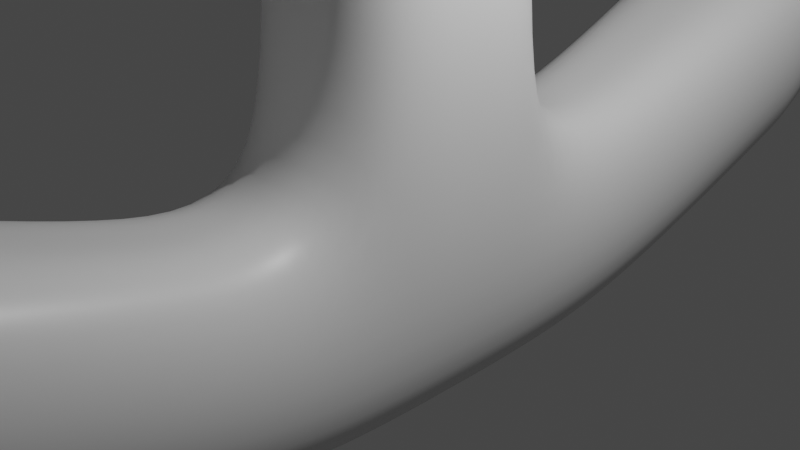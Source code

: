 # Source: 2._test.blend  (saved by Blender 2.83.19; exported with 4.5.12 LTS)
import bpy
from mathutils import Matrix  # noqa: F401  (used for matrix-valued properties, if any)

bpy.ops.wm.read_factory_settings(use_empty=True)
scene = bpy.context.scene
scene.name = 'Scene'

# ---- collections
col_collection = bpy.data.collections.new('Collection'); scene.collection.children.link(col_collection)

# ---- materials (node trees are filled in below, after node groups)
mat_material = bpy.data.materials.new('Material')
mat_material.alpha_threshold = 0.0
mat_material.use_transparent_shadow = False
mat_material.line_color = (0.0, 0.0, 0.0, 1.0)

# ---- material node trees
mat_material.use_nodes = True; mat_material.node_tree.nodes.clear()
_N = mat_material.node_tree.nodes; _L = mat_material.node_tree.links
n0 = _N.new('ShaderNodeOutputMaterial'); n0.name = 'Material Output'; n0.location = (300, 300)
n1 = _N.new('ShaderNodeBsdfPrincipled'); n1.name = 'Principled BSDF'; n1.location = (10, 300)
n1.distribution = 'GGX'
n1.subsurface_method = 'BURLEY'
n1.inputs[2].default_value = 0.4
n1.inputs[3].default_value = 1.45
n1.inputs[27].default_value = (0.0, 0.0, 0.0, 1.0)
n1.inputs[28].default_value = 1.0
_L.new(n1.outputs[0], n0.inputs[0])
n0.is_active_output = True

# ---- world
world_world = bpy.data.worlds.new('World'); scene.world = world_world
world_world.use_nodes = True; world_world.node_tree.nodes.clear()
_N = world_world.node_tree.nodes; _L = world_world.node_tree.links
n0 = _N.new('ShaderNodeOutputWorld'); n0.name = 'World Output'; n0.location = (300, 300)
n1 = _N.new('ShaderNodeBackground'); n1.name = 'Background'; n1.location = (10, 300)
n1.inputs[0].default_value = (0.05088, 0.05088, 0.05088, 1.0)
_L.new(n1.outputs[0], n0.inputs[0])
n0.is_active_output = True
world_world.color = (0.05088, 0.05088, 0.05088)
world_world.use_sun_shadow = False
world_world.sun_shadow_jitter_overblur = 0.0

# ---- cameras
cam_camera = bpy.data.cameras.new('Camera')
cam_camera.clip_end = 100.0
cam_camera.ortho_scale = 7.314

# ---- lights
light_light = bpy.data.lights.new('Light', 'POINT')
light_light.transmission_factor = 0.0
light_light.energy = 1000.0
light_light.shadow_soft_size = 0.1
light_light.shadow_maximum_resolution = 0.006
light_light.use_absolute_resolution = True

# ---- meshes
me_cube = bpy.data.meshes.new('Cube')
me_cube.from_pydata([(0.9621, 0.9695, 0.5391), (1.304, 1.311, -2.069), (0.9621, 0.0, 0.5391), (1.304, 0.0, -2.069), (-0.9621, 0.9695, 0.5391), (-1.304, 1.311, -2.069), (-0.9621, 0.0, 0.5391), (-1.304, 0.0, -2.069), (1.304, 5.82, -0.7273), (-1.304, 5.82, -0.7273), (1.304, 5.82, 1.881), (-1.304, 5.82, 1.881), (1.113, 8.712, 4.002), (-1.187, 8.732, 4.062), (1.308, 7.967, 6.049), (-1.314, 7.967, 6.049), (0.9042, 10.48, 4.279), (-0.9166, 10.5, 4.322), (0.9382, 9.93, 6.015), (-0.8826, 9.955, 6.059), (0.8261, 10.11, 4.317), (-0.8481, 10.13, 4.357), (0.8573, 9.601, 5.913), (-0.8169, 9.624, 5.953), (1.47, 12.1, 8.089), (1.551, 12.02, 8.133), (1.549, 12.04, 7.957), (-1.426, 12.09, 8.168), (-1.505, 12.03, 8.039), (-1.507, 12.01, 8.214), (1.53, 10.02, 7.926), (1.445, 9.946, 7.962), (1.524, 9.915, 7.811), (-1.529, 10.02, 7.928), (-1.52, 9.915, 7.811), (-1.445, 9.946, 7.962), (-0.07022, 12.76, 12.13), (-7.451e-09, 12.66, 12.13), (0.07071, 12.76, 12.13), (0.0006043, 12.85, 12.05), (1.477, 9.938, 7.673), (1.497, 12.01, 7.723), (-1.458, 12.0, 7.803), (-1.469, 9.937, 7.678), (1.039, 10.15, 6.389), (1.016, 11.74, 5.541), (-1.018, 11.74, 5.596), (-0.993, 10.14, 6.43), (0.9621, 0.0, 4.012), (-0.9621, 0.0, 4.012), (0.9621, 0.9695, 4.012), (-0.9621, 0.9695, 4.012), (0.9621, 0.0, 4.568), (-0.9621, 0.0, 4.568), (0.9621, 0.9695, 4.568), (-0.9621, 0.9695, 4.568), (0.9621, 0.0, 7.576), (-0.9621, 0.0, 7.576), (0.9621, 0.9695, 7.576), (-0.9621, 0.9695, 7.576), (0.9621, 0.0, 8.397), (-0.9621, 0.0, 8.397), (0.9621, 0.9695, 8.397), (-0.9621, 0.9695, 8.397), (0.9621, 0.0, 10.41), (-0.9621, 0.0, 10.41), (0.9621, 0.9695, 10.41), (-0.9621, 0.9695, 10.41), (1.025, 0.0, 13.19), (-1.025, 0.0, 13.19), (1.025, 1.032, 13.19), (-1.025, 1.032, 13.19), (0.0, 1.451, 0.5391), (0.0, 5.82, 1.881), (-0.003146, 7.967, 6.049), (0.0202, 9.612, 5.933), (0.02776, 9.943, 6.037), (0.001622, 9.915, 7.811), (2.31e-16, 9.946, 7.962), (0.003714, 9.938, 7.676), (0.02324, 10.14, 6.409), (0.0, 1.451, 4.012), (0.0, 1.451, 4.568), (0.0, 1.451, 7.576), (0.0, 1.451, 8.397), (0.0, 1.451, 10.41), (0.0, 4.01, 13.19), (0.0, 1.513, 13.19), (-1.304, 2.949, -1.872), (1.304, 2.949, -1.872), (1.012, 2.657, 0.7357), (-1.012, 2.657, 0.7357), (0.0, 3.068, 0.7357), (-1.304, 5.512, -0.8503), (1.273, 5.481, 1.758), (0.0, 5.525, 1.758), (1.304, 5.512, -0.8503), (-1.273, 5.481, 1.758), (-1.314, 6.657, 0.006092), (1.297, 6.653, -0.005419), (1.305, 6.247, 2.478), (-1.306, 6.247, 2.478), (-0.0005325, 6.247, 2.478), (-1.375, 7.885, 2.47), (1.33, 6.804, 4.313), (0.02192, 6.777, 4.339), (1.238, 7.952, 2.375), (-1.286, 6.749, 4.365), (0.0, 6.065, 13.19), (-1.025, 0.0, 15.07), (1.025, 1.032, 15.07), (1.025, 0.0, 15.07), (-1.025, 1.032, 15.07), (0.0, 1.513, 15.07), (1.025, 3.529, 13.19), (1.025, 3.529, 15.07), (-1.025, 3.529, 13.19), (-1.025, 3.529, 15.07), (0.0, 4.01, 15.07), (0.0, 0.0, 18.07), (-1.025, 0.0, 18.07), (1.025, 1.032, 19.39), (1.025, 0.0, 18.07), (-1.025, 1.032, 19.39), (0.0, 1.513, 19.39), (1.025, 5.584, 13.19), (1.025, 5.584, 15.07), (-1.025, 5.584, 13.19), (-1.025, 5.584, 15.07), (0.0, 6.065, 15.07), (0.0, 7.16, 13.19), (1.025, 6.678, 13.19), (1.025, 6.678, 15.07), (-1.025, 6.678, 13.19), (-1.025, 6.678, 15.07), (0.0, 7.16, 15.07), (-1.025, 0.0, 15.47), (0.0, 1.513, 15.47), (1.025, 1.032, 15.47), (1.025, 0.0, 15.47), (-1.025, 1.032, 15.47), (-1.025, 0.0, 17.15), (0.0, 1.513, 17.15), (1.025, 1.032, 17.15), (1.025, 0.0, 17.15), (-1.025, 1.032, 17.15), (0.0, 2.594, 17.15), (0.0, 2.594, 19.39), (1.025, 2.113, 19.39), (-1.025, 2.113, 19.39), (1.025, 2.113, 17.15), (-1.025, 2.113, 17.15), (-1.025, 1.032, 20.85), (-1.025, 2.113, 20.85), (0.0, 1.513, 20.85), (1.025, 1.032, 20.85), (0.0, 2.594, 20.85), (1.025, 2.113, 20.85), (-1.025, 2.113, 20.12), (0.0, 2.594, 20.12), (-1.025, 1.032, 20.12), (1.025, 2.113, 20.12), (1.025, 1.032, 20.12), (0.0, 1.513, 20.12), (0.0, 0.0, 20.85), (1.025, 0.0, 20.85), (-1.025, 0.0, 20.85), (-1.025, 0.0, 20.12), (0.0, 0.0, 20.12), (1.025, 0.0, 20.12)], [], [(72, 4, 51, 81), (19, 76, 80, 47), (7, 6, 4, 5), (5, 1, 3, 7), (1, 0, 2, 3), (96, 93, 9, 8), (106, 103, 13, 12), (95, 94, 10, 73), (94, 96, 8, 10), (93, 97, 11, 9), (74, 14, 22, 75), (105, 104, 14, 74), (104, 106, 12, 14), (103, 107, 15, 13), (14, 12, 20, 22), (13, 15, 23, 21), (12, 13, 21, 20), (17, 16, 20, 21), (16, 18, 22, 20), (19, 17, 21, 23), (76, 19, 23, 75), (29, 33, 36), (41, 42, 28, 26), (35, 78, 31, 37), (30, 25, 38), (42, 43, 34, 28), (40, 41, 26, 32), (79, 40, 32, 77), (24, 25, 26), (27, 28, 29), (30, 31, 32), (33, 34, 35), (36, 37, 38, 39), (26, 28, 27, 24), (32, 26, 25, 30), (33, 29, 28, 34), (77, 32, 31, 78), (35, 37, 36, 33), (24, 39, 38, 25), (37, 31, 30, 38), (39, 27, 29, 36), (24, 27, 39), (80, 44, 40, 79), (44, 45, 41, 40), (46, 47, 43, 42), (45, 46, 42, 41), (16, 17, 46, 45), (17, 19, 47, 46), (18, 16, 45, 44), (76, 18, 44, 80), (51, 49, 53, 55), (54, 82, 83, 58), (4, 6, 49, 51), (2, 0, 50, 48), (82, 55, 59, 83), (50, 81, 82, 54), (81, 51, 55, 82), (48, 50, 54, 52), (59, 57, 61, 63), (52, 54, 58, 56), (55, 53, 57, 59), (58, 83, 84, 62), (63, 61, 65, 67), (66, 85, 87, 70), (83, 59, 63, 84), (56, 58, 62, 60), (85, 67, 71, 87), (62, 84, 85, 66), (84, 63, 67, 85), (60, 62, 66, 64), (71, 69, 109, 112), (64, 66, 70, 68), (67, 65, 69, 71), (87, 71, 116, 86), (47, 80, 79, 43), (34, 77, 78, 35), (43, 79, 77, 34), (18, 76, 75, 22), (107, 105, 74, 15), (15, 74, 75, 23), (97, 95, 73, 11), (0, 72, 81, 50), (4, 72, 92, 91), (5, 4, 91, 88), (0, 1, 89, 90), (72, 0, 90, 92), (1, 5, 88, 89), (91, 92, 95, 97), (88, 91, 97, 93), (90, 89, 96, 94), (92, 90, 94, 95), (89, 88, 93, 96), (11, 73, 102, 101), (9, 11, 101, 98), (10, 8, 99, 100), (73, 10, 100, 102), (8, 9, 98, 99), (101, 102, 105, 107), (98, 101, 107, 103), (100, 99, 106, 104), (102, 100, 104, 105), (99, 98, 103, 106), (144, 143, 121, 122), (121, 143, 150, 148), (113, 110, 115, 118), (68, 70, 110, 111), (116, 117, 128, 127), (117, 118, 129, 128), (71, 112, 117, 116), (110, 70, 114, 115), (70, 87, 86, 114), (112, 113, 118, 117), (124, 123, 120, 119), (121, 124, 119, 122), (145, 141, 120, 123), (145, 123, 149, 151), (108, 127, 133, 130), (129, 126, 132, 135), (115, 114, 125, 126), (118, 115, 126, 129), (86, 116, 127, 108), (114, 86, 108, 125), (130, 133, 134, 135), (131, 130, 135, 132), (128, 129, 135, 134), (125, 108, 130, 131), (127, 128, 134, 133), (126, 125, 131, 132), (113, 112, 140, 137), (112, 109, 136, 140), (110, 113, 137, 138), (111, 110, 138, 139), (137, 140, 145, 142), (140, 136, 141, 145), (138, 137, 142, 143), (139, 138, 143, 144), (150, 146, 147, 148), (146, 151, 149, 147), (143, 142, 146, 150), (158, 160, 152, 153), (142, 145, 151, 146), (159, 158, 153, 156), (152, 154, 156, 153), (154, 155, 157, 156), (162, 161, 157, 155), (155, 154, 164, 165), (162, 155, 165, 169), (161, 159, 156, 157), (148, 147, 159, 161), (124, 121, 162, 163), (123, 124, 163, 160), (121, 148, 161, 162), (147, 149, 158, 159), (149, 123, 160, 158), (167, 168, 164, 166), (168, 169, 165, 164), (163, 162, 169, 168), (152, 160, 167, 166), (154, 152, 166, 164), (160, 163, 168, 167)])
me_cube.polygons.foreach_set('use_smooth', [True] * 160)
_k = {(34, 77): 1.0, (24, 26): 1.0, (24, 25): 1.0, (25, 26): 1.0, (27, 29): 1.0, (27, 28): 1.0, (28, 29): 1.0, (30, 32): 1.0, (30, 31): 1.0, (31, 32): 1.0, (33, 35): 1.0, (33, 34): 1.0, (34, 35): 1.0, (36, 39): 1.0, (36, 37): 1.0, (37, 38): 1.0, (38, 39): 1.0, (26, 28): 1.0, (24, 27): 1.0, (26, 32): 1.0, (25, 30): 1.0, (29, 33): 1.0, (28, 34): 1.0, (32, 77): 1.0, (35, 78): 1.0, (35, 37): 1.0, (33, 36): 1.0, (24, 39): 1.0, (25, 38): 1.0, (31, 37): 1.0, (30, 38): 1.0, (27, 39): 1.0, (29, 36): 1.0, (31, 78): 1.0}
me_cube.attributes.new('crease_edge', 'FLOAT', 'EDGE').data.foreach_set('value', [_k.get((min(e.vertices), max(e.vertices)), 0.0) for e in me_cube.edges])
_uv = me_cube.uv_layers.new(name='UVMap')
_uv.uv.foreach_set('vector', [0.75, 0.5, 0.875, 0.5, 0.875, 0.5, 0.75, 0.5, 0.5975, 0.2775, 0.5975, 0.375, 0.5975, 0.375, 0.5975, 0.2775, 0.375, 0.0, 0.625, 0.0, 0.625, 0.25, 0.375, 0.25, 0.125, 0.5, 0.375, 0.5, 0.375, 0.75, 0.125, 0.75, 0.375, 0.5, 0.625, 0.5, 0.625, 0.75, 0.375, 0.75, 0.375, 0.5, 0.125, 0.5, 0.125, 0.5, 0.375, 0.5, 0.2935, 0.5, 0.125, 0.5, 0.125, 0.5, 0.375, 0.5, 0.75, 0.5, 0.625, 0.5, 0.625, 0.5, 0.75, 0.5, 0.625, 0.5, 0.375, 0.5, 0.375, 0.5, 0.625, 0.5, 0.375, 0.25, 0.625, 0.25, 0.625, 0.25, 0.375, 0.25, 0.75, 0.5, 0.625, 0.5, 0.625, 0.5, 0.75, 0.5, 0.75, 0.5, 0.625, 0.5, 0.625, 0.5, 0.75, 0.5, 0.625, 0.5, 0.2935, 0.5, 0.375, 0.5, 0.625, 0.5, 0.5999, 0.25, 0.625, 0.25, 0.625, 0.25, 0.375, 0.25, 0.625, 0.5, 0.375, 0.5, 0.375, 0.5, 0.625, 0.5, 0.375, 0.25, 0.625, 0.25, 0.625, 0.25, 0.375, 0.25, 0.375, 0.5, 0.125, 0.5, 0.125, 0.5, 0.375, 0.5, 0.4025, 0.2775, 0.4025, 0.4725, 0.375, 0.5, 0.375, 0.25, 0.4025, 0.4725, 0.5975, 0.4725, 0.625, 0.5, 0.375, 0.5, 0.5975, 0.2775, 0.4025, 0.2775, 0.375, 0.25, 0.625, 0.25, 0.5975, 0.375, 0.5975, 0.2775, 0.625, 0.25, 0.625, 0.375, 0.4071, 0.2775, 0.5905, 0.2775, 0.4071, 0.2775, 0.4025, 0.4725, 0.4025, 0.2775, 0.4025, 0.2775, 0.4025, 0.4725, 0.5975, 0.2827, 0.5975, 0.3735, 0.5975, 0.4643, 0.5975, 0.2827, 0.5934, 0.4725, 0.41, 0.4725, 0.5934, 0.4725, 0.4025, 0.2775, 0.5975, 0.2775, 0.5975, 0.2775, 0.4025, 0.2775, 0.5975, 0.4725, 0.4025, 0.4725, 0.4025, 0.4725, 0.5975, 0.4725, 0.5975, 0.375, 0.5975, 0.4725, 0.5975, 0.4725, 0.5975, 0.375, 0.4025, 0.4673, 0.4025, 0.4725, 0.4025, 0.471, 0.4025, 0.2852, 0.4025, 0.279, 0.4025, 0.2817, 0.5934, 0.4725, 0.5975, 0.4725, 0.5952, 0.4725, 0.5905, 0.2775, 0.5952, 0.2775, 0.5938, 0.2775, 0.4071, 0.2775, 0.4122, 0.2775, 0.4025, 0.2775, 0.4025, 0.2775, 0.4025, 0.4725, 0.4025, 0.2775, 0.4025, 0.2852, 0.4025, 0.4673, 0.5975, 0.4725, 0.4025, 0.4725, 0.41, 0.4725, 0.5934, 0.4725, 0.5905, 0.2775, 0.4071, 0.2775, 0.4025, 0.2775, 0.5975, 0.2775, 0.5975, 0.375, 0.5975, 0.4725, 0.5975, 0.4643, 0.5975, 0.3735, 0.5975, 0.2827, 0.5975, 0.2827, 0.5975, 0.2775, 0.5975, 0.2775, 0.4025, 0.4673, 0.4025, 0.4673, 0.4025, 0.4725, 0.4025, 0.4725, 0.5975, 0.2827, 0.5975, 0.4643, 0.5975, 0.4693, 0.5975, 0.2859, 0.4025, 0.4673, 0.4025, 0.2852, 0.4025, 0.2817, 0.4025, 0.465, 0.4025, 0.4673, 0.4025, 0.2852, 0.4025, 0.4673, 0.5975, 0.375, 0.5975, 0.4725, 0.5975, 0.4725, 0.5975, 0.375, 0.5975, 0.4725, 0.4025, 0.4725, 0.4025, 0.4725, 0.5975, 0.4725, 0.4025, 0.2775, 0.5975, 0.2775, 0.5975, 0.2775, 0.4025, 0.2775, 0.4025, 0.4725, 0.4025, 0.2775, 0.4025, 0.2775, 0.4025, 0.4725, 0.4025, 0.4725, 0.4025, 0.2775, 0.4025, 0.2775, 0.4025, 0.4725, 0.4025, 0.2775, 0.5975, 0.2775, 0.5975, 0.2775, 0.4025, 0.2775, 0.5975, 0.4725, 0.4025, 0.4725, 0.4025, 0.4725, 0.5975, 0.4725, 0.5975, 0.375, 0.5975, 0.4725, 0.5975, 0.4725, 0.5975, 0.375, 0.625, 0.25, 0.625, 0.0, 0.625, 0.0, 0.625, 0.25, 0.625, 0.5, 0.75, 0.5, 0.75, 0.5, 0.625, 0.5, 0.625, 0.25, 0.625, 0.0, 0.625, 0.0, 0.625, 0.25, 0.625, 0.75, 0.625, 0.5, 0.625, 0.5, 0.625, 0.75, 0.75, 0.5, 0.875, 0.5, 0.875, 0.5, 0.75, 0.5, 0.625, 0.5, 0.75, 0.5, 0.75, 0.5, 0.625, 0.5, 0.75, 0.5, 0.875, 0.5, 0.875, 0.5, 0.75, 0.5, 0.625, 0.75, 0.625, 0.5, 0.625, 0.5, 0.625, 0.75, 0.625, 0.25, 0.625, 0.0, 0.625, 0.0, 0.625, 0.25, 0.625, 0.75, 0.625, 0.5, 0.625, 0.5, 0.625, 0.75, 0.625, 0.25, 0.625, 0.0, 0.625, 0.0, 0.625, 0.25, 0.625, 0.5, 0.75, 0.5, 0.75, 0.5, 0.625, 0.5, 0.625, 0.25, 0.625, 0.0, 0.625, 0.0, 0.625, 0.25, 0.625, 0.5, 0.75, 0.5, 0.75, 0.5, 0.625, 0.5, 0.75, 0.5, 0.875, 0.5, 0.875, 0.5, 0.75, 0.5, 0.625, 0.75, 0.625, 0.5, 0.625, 0.5, 0.625, 0.75, 0.75, 0.5, 0.875, 0.5, 0.875, 0.5, 0.75, 0.5, 0.625, 0.5, 0.75, 0.5, 0.75, 0.5, 0.625, 0.5, 0.75, 0.5, 0.875, 0.5, 0.875, 0.5, 0.75, 0.5, 0.625, 0.75, 0.625, 0.5, 0.625, 0.5, 0.625, 0.75, 0.625, 0.25, 0.625, 0.0, 0.625, 0.0, 0.625, 0.25, 0.625, 0.75, 0.625, 0.5, 0.625, 0.5, 0.625, 0.75, 0.625, 0.25, 0.625, 0.0, 0.625, 0.0, 0.625, 0.25, 0.75, 0.5, 0.875, 0.5, 0.875, 0.5, 0.75, 0.5, 0.5975, 0.2775, 0.5975, 0.375, 0.5975, 0.375, 0.5975, 0.2775, 0.5975, 0.2775, 0.5975, 0.375, 0.5975, 0.3735, 0.5975, 0.2827, 0.5975, 0.2775, 0.5975, 0.375, 0.5975, 0.375, 0.5975, 0.2775, 0.5975, 0.4725, 0.5975, 0.375, 0.625, 0.375, 0.625, 0.5, 0.875, 0.5, 0.75, 0.5, 0.75, 0.5, 0.875, 0.5, 0.875, 0.5, 0.75, 0.5, 0.75, 0.5, 0.875, 0.5, 0.875, 0.5, 0.75, 0.5, 0.75, 0.5, 0.875, 0.5, 0.625, 0.5, 0.75, 0.5, 0.75, 0.5, 0.625, 0.5, 0.875, 0.5, 0.75, 0.5, 0.75, 0.5, 0.875, 0.5, 0.375, 0.25, 0.625, 0.25, 0.625, 0.25, 0.375, 0.25, 0.625, 0.5, 0.375, 0.5, 0.375, 0.5, 0.625, 0.5, 0.75, 0.5, 0.625, 0.5, 0.625, 0.5, 0.75, 0.5, 0.375, 0.5, 0.125, 0.5, 0.125, 0.5, 0.375, 0.5, 0.875, 0.5, 0.75, 0.5, 0.75, 0.5, 0.875, 0.5, 0.375, 0.25, 0.625, 0.25, 0.625, 0.25, 0.375, 0.25, 0.625, 0.5, 0.375, 0.5, 0.375, 0.5, 0.625, 0.5, 0.75, 0.5, 0.625, 0.5, 0.625, 0.5, 0.75, 0.5, 0.375, 0.5, 0.125, 0.5, 0.125, 0.5, 0.375, 0.5, 0.875, 0.5, 0.75, 0.5, 0.75, 0.5, 0.875, 0.5, 0.375, 0.25, 0.625, 0.25, 0.625, 0.25, 0.375, 0.25, 0.625, 0.5, 0.375, 0.5, 0.375, 0.5, 0.625, 0.5, 0.75, 0.5, 0.625, 0.5, 0.625, 0.5, 0.75, 0.5, 0.375, 0.5, 0.125, 0.5, 0.125, 0.5, 0.375, 0.5, 0.875, 0.5, 0.75, 0.5, 0.75, 0.5, 0.875, 0.5, 0.375, 0.25, 0.625, 0.25, 0.625, 0.25, 0.5999, 0.25, 0.625, 0.5, 0.375, 0.5, 0.2935, 0.5, 0.625, 0.5, 0.75, 0.5, 0.625, 0.5, 0.625, 0.5, 0.75, 0.5, 0.375, 0.5, 0.125, 0.5, 0.125, 0.5, 0.2935, 0.5, 0.625, 0.75, 0.625, 0.5, 0.625, 0.5, 0.625, 0.75, 0.625, 0.5, 0.625, 0.5, 0.625, 0.5, 0.625, 0.5, 0.75, 0.5, 0.625, 0.5, 0.625, 0.5, 0.75, 0.5, 0.625, 0.75, 0.625, 0.5, 0.625, 0.5, 0.625, 0.75, 0.625, 0.25, 0.625, 0.25, 0.625, 0.25, 0.625, 0.25, 0.875, 0.5, 0.75, 0.5, 0.75, 0.5, 0.875, 0.5, 0.625, 0.25, 0.625, 0.25, 0.625, 0.25, 0.625, 0.25, 0.625, 0.5, 0.625, 0.5, 0.625, 0.5, 0.625, 0.5, 0.625, 0.5, 0.75, 0.5, 0.75, 0.5, 0.625, 0.5, 0.875, 0.5, 0.75, 0.5, 0.75, 0.5, 0.875, 0.5, 0.75, 0.5, 0.875, 0.5, 0.875, 0.75, 0.75, 0.75, 0.625, 0.5, 0.75, 0.5, 0.75, 0.75, 0.625, 0.75, 0.625, 0.25, 0.625, 0.0, 0.625, 0.0, 0.625, 0.25, 0.625, 0.25, 0.625, 0.25, 0.625, 0.25, 0.625, 0.25, 0.75, 0.5, 0.875, 0.5, 0.875, 0.5, 0.75, 0.5, 0.75, 0.5, 0.625, 0.5, 0.625, 0.5, 0.75, 0.5, 0.625, 0.5, 0.625, 0.5, 0.625, 0.5, 0.625, 0.5, 0.75, 0.5, 0.625, 0.5, 0.625, 0.5, 0.75, 0.5, 0.75, 0.5, 0.875, 0.5, 0.875, 0.5, 0.75, 0.5, 0.625, 0.5, 0.75, 0.5, 0.75, 0.5, 0.625, 0.5, 0.75, 0.5, 0.875, 0.5, 0.875, 0.5, 0.75, 0.5, 0.625, 0.5, 0.75, 0.5, 0.75, 0.5, 0.625, 0.5, 0.875, 0.5, 0.75, 0.5, 0.75, 0.5, 0.875, 0.5, 0.625, 0.5, 0.75, 0.5, 0.75, 0.5, 0.625, 0.5, 0.625, 0.25, 0.625, 0.25, 0.625, 0.25, 0.625, 0.25, 0.625, 0.5, 0.625, 0.5, 0.625, 0.5, 0.625, 0.5, 0.75, 0.5, 0.875, 0.5, 0.875, 0.5, 0.75, 0.5, 0.625, 0.25, 0.625, 0.0, 0.625, 0.0, 0.625, 0.25, 0.625, 0.5, 0.75, 0.5, 0.75, 0.5, 0.625, 0.5, 0.625, 0.75, 0.625, 0.5, 0.625, 0.5, 0.625, 0.75, 0.75, 0.5, 0.875, 0.5, 0.875, 0.5, 0.75, 0.5, 0.625, 0.25, 0.625, 0.0, 0.625, 0.0, 0.625, 0.25, 0.625, 0.5, 0.75, 0.5, 0.75, 0.5, 0.625, 0.5, 0.625, 0.75, 0.625, 0.5, 0.625, 0.5, 0.625, 0.75, 0.625, 0.5, 0.75, 0.5, 0.75, 0.5, 0.625, 0.5, 0.75, 0.5, 0.875, 0.5, 0.875, 0.5, 0.75, 0.5, 0.625, 0.5, 0.75, 0.5, 0.75, 0.5, 0.625, 0.5, 0.625, 0.25, 0.625, 0.25, 0.625, 0.25, 0.625, 0.25, 0.75, 0.5, 0.875, 0.5, 0.875, 0.5, 0.75, 0.5, 0.75, 0.5, 0.875, 0.5, 0.875, 0.5, 0.75, 0.5, 0.875, 0.5, 0.75, 0.5, 0.75, 0.5, 0.875, 0.5, 0.75, 0.5, 0.625, 0.5, 0.625, 0.5, 0.75, 0.5, 0.625, 0.5, 0.625, 0.5, 0.625, 0.5, 0.625, 0.5, 0.625, 0.5, 0.75, 0.5, 0.75, 0.5, 0.625, 0.5, 0.625, 0.5, 0.625, 0.5, 0.625, 0.5, 0.625, 0.5, 0.625, 0.5, 0.75, 0.5, 0.75, 0.5, 0.625, 0.5, 0.625, 0.5, 0.75, 0.5, 0.75, 0.5, 0.625, 0.5, 0.75, 0.5, 0.625, 0.5, 0.625, 0.5, 0.75, 0.5, 0.875, 0.5, 0.75, 0.5, 0.75, 0.5, 0.875, 0.5, 0.625, 0.5, 0.625, 0.5, 0.625, 0.5, 0.625, 0.5, 0.75, 0.5, 0.875, 0.5, 0.875, 0.5, 0.75, 0.5, 0.625, 0.25, 0.625, 0.25, 0.625, 0.25, 0.625, 0.25, 0.875, 0.5, 0.75, 0.5, 0.75, 0.5, 0.875, 0.5, 0.75, 0.5, 0.625, 0.5, 0.625, 0.5, 0.75, 0.5, 0.75, 0.5, 0.625, 0.5, 0.625, 0.5, 0.75, 0.5, 0.625, 0.25, 0.625, 0.25, 0.625, 0.25, 0.625, 0.25, 0.75, 0.5, 0.875, 0.5, 0.875, 0.5, 0.75, 0.5, 0.875, 0.5, 0.75, 0.5, 0.75, 0.5, 0.875, 0.5])
me_cube.materials.append(mat_material)
me_cube.use_remesh_preserve_volume = False
me_cube.use_remesh_preserve_attributes = False
me_cube.use_mirror_vertex_groups = False
me_cube.update()

# ---- objects
ob_cube = bpy.data.objects.new('Cube', me_cube)
ob_light = bpy.data.objects.new('Light', light_light)
ob_camera = bpy.data.objects.new('Camera', cam_camera)

# ---- transforms, parenting, visibility, modifiers, constraints
ob_cube.location = (0.0, 0.0, 0.0)
ob_cube.lock_rotations_4d = False
ob_cube.empty_display_type = 'ARROWS'
ob_cube.lineart.crease_threshold = 0.0
_m = ob_cube.modifiers.new('Mirror', 'MIRROR')
_m.use_axis = (False, True, False)
_m.use_clip = True
_m = ob_cube.modifiers.new('Subdivision', 'SUBSURF')
_m.uv_smooth = 'PRESERVE_CORNERS'
_m.levels = 3
_m.render_levels = 3
ob_light.location = (4.076, 1.005, 5.904)
ob_light.rotation_euler = (0.6503, 0.05522, 1.866)
ob_light.lock_rotations_4d = False
ob_light.empty_display_type = 'ARROWS'
ob_light.color = (0.0, 0.0, 0.0, 0.0)
ob_light.lineart.crease_threshold = 0.0
ob_camera.location = (7.359, -6.926, 4.958)
ob_camera.rotation_euler = (1.109, 0.0, 0.8149)
ob_camera.lock_rotations_4d = False
ob_camera.empty_display_type = 'ARROWS'
ob_camera.color = (0.0, 0.0, 0.0, 0.0)
ob_camera.display_type = 'WIRE'
ob_camera.lineart.crease_threshold = 0.0

# ---- collection membership
col_collection.objects.link(ob_cube)
col_collection.objects.link(ob_light)
col_collection.objects.link(ob_camera)

# ---- scene / render settings (as saved in the file)
scene.camera = ob_camera
scene.frame_start = 1; scene.frame_end = 250; scene.frame_set(1)
scene.render.engine = 'BLENDER_EEVEE_NEXT'
scene.cycles.use_denoising = False
scene.cycles.samples = 128
scene.cycles.sampling_pattern = 'TABULATED_SOBOL'
scene.cycles.use_adaptive_sampling = False
scene.cycles.use_light_tree = False
scene.view_settings.view_transform = 'Filmic'
bpy.context.view_layer.update()
